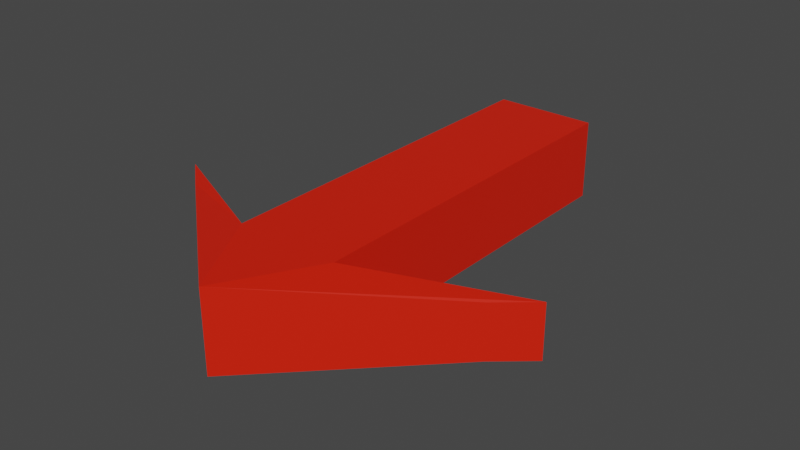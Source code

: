 # Source: arrow.blend  (saved by Blender 2.82.7; exported with 4.5.12 LTS)
import bpy
from mathutils import Matrix  # noqa: F401  (used for matrix-valued properties, if any)

bpy.ops.wm.read_factory_settings(use_empty=True)
scene = bpy.context.scene
scene.name = 'Scene'

# ---- collections
col_collection = bpy.data.collections.new('Collection'); scene.collection.children.link(col_collection)

# ---- materials (node trees are filled in below, after node groups)
mat_material_003 = bpy.data.materials.new('Material.003')
mat_material_003.alpha_threshold = 0.0
mat_material_003.use_transparent_shadow = False
mat_material_003.line_color = (0.0, 0.0, 0.0, 1.0)
mat_material_002 = bpy.data.materials.new('Material.002')
mat_material_002.alpha_threshold = 0.0
mat_material_002.use_transparent_shadow = False
mat_material_002.line_color = (0.0, 0.0, 0.0, 1.0)
mat_material_001 = bpy.data.materials.new('Material.001')
mat_material_001.use_transparent_shadow = False

# ---- node groups
ng_auto_smooth = bpy.data.node_groups.new('Auto Smooth', 'GeometryNodeTree')
_s = ng_auto_smooth.interface.new_socket(name='Geometry', in_out='OUTPUT', socket_type='NodeSocketGeometry')
_s = ng_auto_smooth.interface.new_socket(name='Geometry', in_out='INPUT', socket_type='NodeSocketGeometry')
_s = ng_auto_smooth.interface.new_socket(name='Angle', in_out='INPUT', socket_type='NodeSocketFloat')
_s.subtype = 'ANGLE'
_s.min_value = 0.0
_s.max_value = 3.142
ng_auto_smooth.is_modifier = True
_N = ng_auto_smooth.nodes; _L = ng_auto_smooth.links
n0 = _N.new('NodeGroupOutput'); n0.name = 'Group Output'; n0.location = (480, -100)
n1 = _N.new('NodeGroupInput'); n1.name = 'Group Input'; n1.location = (-420, -300)
n2 = _N.new('NodeGroupInput'); n2.name = 'Group Input.001'; n2.location = (-60, -100)
n3 = _N.new('GeometryNodeSetShadeSmooth'); n3.name = 'Set Shade Smooth'; n3.location = (120, -100)
n3.domain = 'EDGE'
n4 = _N.new('GeometryNodeSetShadeSmooth'); n4.name = 'Set Shade Smooth.001'; n4.location = (300, -100)
n5 = _N.new('GeometryNodeInputMeshEdgeAngle'); n5.name = 'Edge Angle'; n5.location = (-420, -220)
n6 = _N.new('GeometryNodeInputEdgeSmooth'); n6.name = 'Is Edge Smooth'; n6.location = (-60, -160)
n7 = _N.new('GeometryNodeInputShadeSmooth'); n7.name = 'Is Face Smooth'; n7.location = (-240, -340)
n8 = _N.new('FunctionNodeBooleanMath'); n8.name = 'Boolean Math'; n8.location = (-60, -220)
n9 = _N.new('FunctionNodeCompare'); n9.name = 'Compare'; n9.location = (-240, -180)
n9.operation = 'LESS_EQUAL'
_L.new(n5.outputs[0], n9.inputs[0])
_L.new(n4.outputs[0], n0.inputs[0])
_L.new(n1.outputs[1], n9.inputs[1])
_L.new(n9.outputs[0], n8.inputs[0])
_L.new(n7.outputs[0], n8.inputs[1])
_L.new(n2.outputs[0], n3.inputs[0])
_L.new(n6.outputs[0], n3.inputs[1])
_L.new(n3.outputs[0], n4.inputs[0])
_L.new(n8.outputs[0], n3.inputs[2])
n0.is_active_output = True

# ---- material node trees
mat_material_003.use_nodes = True; mat_material_003.node_tree.nodes.clear()
_N = mat_material_003.node_tree.nodes; _L = mat_material_003.node_tree.links
n0 = _N.new('ShaderNodeOutputMaterial'); n0.name = 'Material Output'; n0.location = (300, 300)
n1 = _N.new('ShaderNodeBsdfPrincipled'); n1.name = 'Principled BSDF'; n1.location = (10, 300)
n1.distribution = 'GGX'
n1.subsurface_method = 'BURLEY'
n1.inputs[0].default_value = (0.09084, 0.09084, 0.09084, 1.0)
n1.inputs[1].default_value = 0.6583
n1.inputs[2].default_value = 0.4
n1.inputs[3].default_value = 1.45
n1.inputs[27].default_value = (0.0, 0.0, 0.0, 1.0)
n1.inputs[28].default_value = 1.0
_L.new(n1.outputs[0], n0.inputs[0])
n0.is_active_output = True
mat_material_002.use_nodes = True; mat_material_002.node_tree.nodes.clear()
_N = mat_material_002.node_tree.nodes; _L = mat_material_002.node_tree.links
n0 = _N.new('ShaderNodeOutputMaterial'); n0.name = 'Material Output'; n0.location = (300, 300)
n1 = _N.new('ShaderNodeBsdfPrincipled'); n1.name = 'Principled BSDF'; n1.location = (10, 300)
n1.distribution = 'GGX'
n1.subsurface_method = 'BURLEY'
n1.inputs[0].default_value = (0.6383, 0.6383, 0.6383, 1.0)
n1.inputs[1].default_value = 0.4083
n1.inputs[2].default_value = 0.4
n1.inputs[3].default_value = 1.45
n1.inputs[27].default_value = (0.0, 0.0, 0.0, 1.0)
n1.inputs[28].default_value = 1.0
_L.new(n1.outputs[0], n0.inputs[0])
n0.is_active_output = True
mat_material_001.use_nodes = True; mat_material_001.node_tree.nodes.clear()
_N = mat_material_001.node_tree.nodes; _L = mat_material_001.node_tree.links
n0 = _N.new('ShaderNodeOutputMaterial'); n0.name = 'Material Output'; n0.location = (300, 300)
n1 = _N.new('ShaderNodeBsdfPrincipled'); n1.name = 'Principled BSDF'; n1.location = (10, 300)
n1.distribution = 'GGX'
n1.subsurface_method = 'BURLEY'
n1.inputs[0].default_value = (0.8, 0.01283, 0.0, 1.0)
n1.inputs[3].default_value = 1.45
n1.inputs[27].default_value = (0.0, 0.0, 0.0, 1.0)
n1.inputs[28].default_value = 1.0
_L.new(n1.outputs[0], n0.inputs[0])
n0.is_active_output = True

# ---- world
world_world = bpy.data.worlds.new('World'); scene.world = world_world
world_world.use_nodes = True; world_world.node_tree.nodes.clear()
_N = world_world.node_tree.nodes; _L = world_world.node_tree.links
n0 = _N.new('ShaderNodeOutputWorld'); n0.name = 'World Output'; n0.location = (300, 300)
n1 = _N.new('ShaderNodeBackground'); n1.name = 'Background'; n1.location = (10, 300)
n1.inputs[0].default_value = (0.05088, 0.05088, 0.05088, 1.0)
_L.new(n1.outputs[0], n0.inputs[0])
n0.is_active_output = True
world_world.color = (0.05088, 0.05088, 0.05088)
world_world.use_sun_shadow = False
world_world.sun_shadow_jitter_overblur = 0.0

# ---- meshes
me_cube_002 = bpy.data.meshes.new('Cube.002')
me_cube_002.from_pydata([(-0.02242, -0.01546, -0.02094), (-0.02242, -0.01546, 0.01628), (-0.02242, 0.1577, -0.02094), (-0.02242, 0.1577, 0.01628), (0.02541, -0.01546, -0.02094), (0.02541, -0.01546, 0.01628), (0.02541, 0.1577, -0.02094), (0.02541, 0.1577, 0.01628), (0.001494, -0.05764, -0.02094), (0.001494, -0.05764, 0.01628), (0.001494, -0.05764, 0.01628), (0.001494, -0.05764, -0.02094), (0.02541, -0.01546, -0.02094), (0.02541, -0.01546, 0.01628), (0.001494, -0.05764, 0.01628), (0.001494, -0.05764, -0.02094), (-0.02242, -0.01546, 0.01628), (-0.02242, -0.01546, -0.02094), (0.001494, -0.05764, -0.02094), (0.001494, -0.05764, 0.01628), (0.09307, 0.01927, -0.01453), (0.09307, 0.01927, 0.009873), (0.0774, 0.005775, 0.009873), (0.0774, 0.005775, -0.01453), (-0.09008, 0.01927, 0.009873), (-0.09008, 0.01927, -0.01453), (-0.07441, 0.005775, -0.01453), (-0.07441, 0.005775, 0.009873), (-0.02242, -0.01546, 0.01628), (0.001494, -0.05764, 0.01628), (-0.02242, -0.01546, 0.01628), (0.001494, -0.05764, 0.01628)], [], [(2, 3, 7, 6), (6, 7, 5, 4), (0, 4, 11, 8), (2, 6, 4, 0), (7, 3, 1, 5), (5, 1, 9, 10), (20, 21, 22, 23), (14, 22, 21, 13), (15, 23, 22, 14), (12, 20, 23, 15), (17, 25, 24, 16), (18, 26, 25, 17), (16, 24, 27, 19), (29, 28, 30, 31), (20, 12, 13, 21), (2, 0, 1, 3)])
me_cube_002.polygons.foreach_set('material_index', [2, 2, 2, 2, 2, 2, 2, 2, 2, 2, 2, 2, 2, 2, 2, 2])
_uv = me_cube_002.uv_layers.new(name='UVMap')
_uv.uv.foreach_set('vector', [0.375, 0.25, 0.625, 0.25, 0.625, 0.5, 0.375, 0.5, 0.375, 0.5, 0.625, 0.5, 0.625, 0.75, 0.375, 0.75, 0.125, 0.75, 0.375, 0.75, 0.375, 0.75, 0.125, 0.75, 0.125, 0.5, 0.375, 0.5, 0.375, 0.75, 0.125, 0.75, 0.625, 0.5, 0.875, 0.5, 0.875, 0.75, 0.625, 0.75, 0.625, 0.75, 0.875, 0.75, 0.875, 0.75, 0.625, 0.75, 0.375, 0.75, 0.625, 0.75, 0.625, 0.75, 0.375, 0.75, 0.625, 0.75, 0.625, 0.75, 0.625, 0.75, 0.625, 0.75, 0.375, 0.75, 0.375, 0.75, 0.625, 0.75, 0.625, 0.75, 0.375, 0.75, 0.375, 0.75, 0.375, 0.75, 0.375, 0.75, 0.375, 0.0, 0.375, 0.0, 0.625, 0.0, 0.625, 0.0, 0.375, 0.0, 0.375, 0.0, 0.375, 0.0, 0.375, 0.0, 0.625, 0.0, 0.625, 0.0, 0.625, 0.0, 0.625, 0.0, 0.875, 0.75, 0.875, 0.75, 0.875, 0.75, 0.875, 0.75, 0.375, 0.75, 0.375, 0.75, 0.625, 0.75, 0.625, 0.75, 0.375, 0.25, 0.125, 0.75, 0.875, 0.75, 0.625, 0.25])
me_cube_002.materials.append(mat_material_003)
me_cube_002.materials.append(mat_material_002)
me_cube_002.materials.append(mat_material_001)
me_cube_002.use_remesh_preserve_volume = False
me_cube_002.use_remesh_preserve_attributes = False
me_cube_002.use_mirror_vertex_groups = False
me_cube_002.update()

# ---- objects
ob_cube_002 = bpy.data.objects.new('Cube.002', me_cube_002)

# ---- transforms, parenting, visibility, modifiers, constraints
ob_cube_002.location = (0.0, 0.0, 0.0)
ob_cube_002.lock_rotations_4d = False
ob_cube_002.empty_display_type = 'ARROWS'
ob_cube_002.lineart.crease_threshold = 0.0
_m = ob_cube_002.modifiers.new('Auto Smooth', 'NODES')
_m.node_group = ng_auto_smooth
_gi = [s.identifier for s in ng_auto_smooth.interface.items_tree if s.item_type == 'SOCKET' and s.in_out == 'INPUT']
_m[_gi[1]] = 0.5236  # Angle

# ---- collection membership
col_collection.objects.link(ob_cube_002)

# ---- scene / render settings (as saved in the file)
scene.frame_start = 1; scene.frame_end = 250; scene.frame_set(1)
scene.render.engine = 'BLENDER_EEVEE_NEXT'
scene.cycles.use_denoising = False
scene.cycles.samples = 128
scene.cycles.sampling_pattern = 'TABULATED_SOBOL'
scene.cycles.use_adaptive_sampling = False
scene.cycles.use_light_tree = False
scene.view_settings.view_transform = 'Filmic'
bpy.context.view_layer.update()

# ---- added for rendering (the .blend has no active camera and no usable light): camera, sun
cam_auto = bpy.data.cameras.new('AutoCamera')
cam_auto.lens = 50.0
cam_auto.sensor_width = 36.0
cam_auto.clip_end = 1000.0
ob_auto_camera = bpy.data.objects.new('AutoCamera', cam_auto)
scene.collection.objects.link(ob_auto_camera)
ob_auto_camera.location = (0.265306, -0.266548, 0.208723)
ob_auto_camera.rotation_euler = (1.09748, -7.21219e-08, 0.694738)
scene.camera = ob_auto_camera
light_auto_sun = bpy.data.lights.new('AutoSun', 'SUN')
light_auto_sun.energy = 3.0
light_auto_sun.angle = 0.0523599
ob_auto_sun = bpy.data.objects.new('AutoSun', light_auto_sun)
scene.collection.objects.link(ob_auto_sun)
ob_auto_sun.rotation_euler = (0.872665, 0.174533, 0.523599)
bpy.context.view_layer.update()
